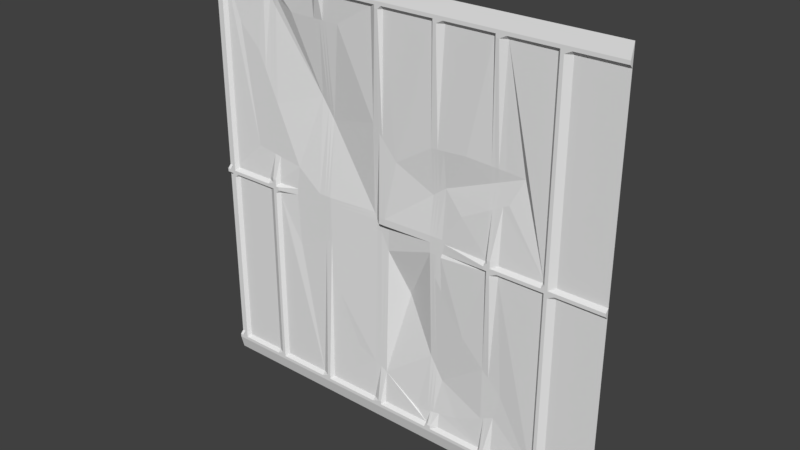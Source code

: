 # Source: eng2_1d.blend  (saved by Blender 2.78.0; exported with 4.5.12 LTS)
import bpy
from mathutils import Matrix  # noqa: F401  (used for matrix-valued properties, if any)

bpy.ops.wm.read_factory_settings(use_empty=True)
scene = bpy.context.scene
scene.name = 'Scene'

# ---- collections
col_collection_1 = bpy.data.collections.new('Collection 1'); scene.collection.children.link(col_collection_1)

# ---- materials (node trees are filled in below, after node groups)
mat_eng2_1 = bpy.data.materials.new('eng2_1')
mat_eng2_1.alpha_threshold = 0.0
mat_eng2_1.use_transparent_shadow = False
mat_eng2_1.roughness = 0.5

# ---- material node trees

# ---- world
world_world = bpy.data.worlds.new('World'); scene.world = world_world
world_world.color = (0.05088, 0.05088, 0.05088)
world_world.use_sun_shadow = False
world_world.sun_shadow_jitter_overblur = 0.0
world_world.cycles.sampling_method = 'MANUAL'

# ---- meshes
me_eng2_1d_meshdata = bpy.data.meshes.new('eng2_1d_meshdata')
me_eng2_1d_meshdata.from_pydata([(-1.28, 1.28, -1.28), (1.28, 1.28, -1.28), (-1.28, 1.28, 1.28), (1.28, 1.28, 1.28), (0.6602, 1.28, -1.28), (0.6602, 1.28, 1.28), (0.5803, 1.28, 1.28), (0.5803, 1.28, -1.28), (0.9997, 1.28, -1.28), (0.9997, 1.28, 1.28), (0.9201, 1.28, 1.28), (0.9201, 1.28, -1.28), (0.9601, 1.28, -1.28), (0.9601, 1.28, 1.28), (0.6203, 1.28, -1.28), (0.6203, 1.28, 1.28), (-1.28, 1.28, 1.16), (1.28, 1.28, 1.16), (0.6602, 1.28, 1.16), (0.5803, 1.28, 1.16), (0.9997, 1.28, 1.16), (0.9201, 1.28, 1.16), (0.9601, 1.26, 1.16), (0.6203, 1.26, 1.16), (1.28, 1.26, 1.2), (0.6602, 1.26, 1.2), (0.5803, 1.26, 1.2), (0.9997, 1.26, 1.2), (0.9201, 1.26, 1.2), (0.9601, 1.26, 1.2), (0.6203, 1.26, 1.2), (-1.28, 1.26, 1.2), (-1.28, 1.28, -1.16), (1.28, 1.28, -1.16), (0.6602, 1.28, -1.16), (0.5803, 1.28, -1.16), (0.9997, 1.28, -1.16), (0.9201, 1.28, -1.16), (0.9601, 1.26, -1.16), (0.6203, 1.26, -1.16), (-1.28, 1.26, -1.2), (1.28, 1.26, -1.2), (0.6602, 1.26, -1.2), (0.5803, 1.26, -1.2), (0.9997, 1.26, -1.2), (0.9201, 1.26, -1.2), (0.9601, 1.26, -1.2), (0.6203, 1.26, -1.2), (-0.16, 1.28, 1.28), (-0.16, 1.28, -1.28), (-0.16, 1.28, 1.16), (-0.16, 1.26, 1.2), (-0.16, 1.28, -1.16), (-0.16, 1.26, -1.2), (-0.07998, 1.28, -1.28), (-0.07998, 1.28, 1.28), (-0.07998, 1.28, 1.16), (-0.07998, 1.26, 1.2), (-0.07998, 1.28, -1.16), (-0.07998, 1.26, -1.2), (-0.12, 1.28, 1.28), (-0.12, 1.26, 1.16), (-0.12, 1.26, 1.2), (-0.12, 1.26, -1.16), (-0.12, 1.26, -1.2), (-0.12, 1.28, -1.28), (0.2202, 1.28, -1.28), (0.2202, 1.28, 1.28), (0.2202, 1.28, 1.16), (0.2202, 1.26, 1.2), (0.2202, 1.28, -1.16), (0.2202, 1.26, -1.2), (0.3001, 1.28, -1.28), (0.3001, 1.28, 1.28), (0.3001, 1.28, 1.16), (0.3001, 1.26, 1.2), (0.3001, 1.28, -1.16), (0.3001, 1.26, -1.2), (0.2602, 1.28, 1.28), (0.2602, 1.26, 1.16), (0.2602, 1.26, 1.2), (0.2602, 1.26, -1.16), (0.2602, 1.26, -1.2), (0.2602, 1.28, -1.28), (-1.22, 1.28, 1.28), (-1.22, 1.26, 1.16), (-1.22, 1.26, 1.2), (-1.22, 1.26, -1.16), (-1.22, 1.26, -1.2), (-1.22, 1.28, -1.28), (-1.24, 1.28, 1.28), (-0.86, 1.26, -1.2), (-1.24, 1.26, 1.16), (-0.86, 1.28, -1.16), (-1.24, 1.26, 1.2), (-0.86, 1.262, 1.2), (-1.24, 1.26, -1.16), (-0.86, 1.29, 1.16), (-1.24, 1.26, -1.2), (-0.86, 1.28, 1.28), (-0.86, 1.28, -1.28), (-1.24, 1.28, -1.28), (-0.9394, 1.28, 1.28), (-0.9394, 1.29, 1.16), (-0.9394, 1.262, 1.2), (-0.9394, 1.28, -1.16), (-0.9394, 1.26, -1.2), (-0.9394, 1.28, -1.28), (-0.8998, 1.28, -1.28), (-0.8998, 1.28, 1.28), (-0.8998, 1.27, 1.16), (-0.8998, 1.263, 1.2), (-0.8998, 1.26, -1.16), (-0.8998, 1.26, -1.2), (-0.4801, 1.26, -1.2), (-0.4801, 1.28, -1.16), (-0.4801, 1.26, 1.2), (-0.4801, 1.28, 1.16), (-0.4801, 1.28, 1.28), (-0.4801, 1.28, -1.28), (-0.5606, 1.26, -1.2), (-0.5606, 1.28, -1.16), (-0.5606, 1.26, 1.2), (-0.5606, 1.28, 1.16), (-0.5606, 1.28, 1.28), (-0.5606, 1.28, -1.28), (-0.5203, 1.28, -1.28), (-0.5203, 1.26, -1.2), (-0.5203, 1.26, -1.16), (-0.5203, 1.26, 1.2), (-0.5203, 1.26, 1.16), (-0.5203, 1.28, 1.28), (1.28, 1.28, -4.947e-05), (0.6602, 1.28, -4.947e-05), (0.5803, 1.28, -4.947e-05), (0.9997, 1.28, -4.947e-05), (0.9201, 1.28, -4.947e-05), (0.9601, 1.26, -4.947e-05), (0.6203, 1.26, -4.947e-05), (-1.28, 1.28, -4.935e-05), (-0.16, 1.314, -4.947e-05), (-0.07998, 1.281, -4.947e-05), (-0.12, 1.281, -4.947e-05), (0.2202, 1.29, -4.947e-05), (0.3001, 1.29, -4.947e-05), (0.2602, 1.29, -4.947e-05), (-1.22, 1.26, -4.947e-05), (-0.86, 1.28, -4.947e-05), (-1.24, 1.26, -4.947e-05), (-0.9394, 1.28, -4.947e-05), (-0.8998, 1.26, -4.947e-05), (-0.4801, 1.29, -4.947e-05), (-0.5606, 1.29, -4.947e-05), (-0.5203, 1.29, -4.947e-05), (-1.28, 1.28, -0.06004), (1.28, 1.28, -0.06004), (0.6602, 1.28, -0.06004), (0.5803, 1.28, -0.06004), (0.9997, 1.28, -0.06004), (0.9201, 1.28, -0.06004), (0.9601, 1.26, -0.06004), (0.6203, 1.26, -0.06004), (-0.16, 1.314, -0.06004), (-0.07998, 1.314, -0.06004), (-0.12, 1.314, -0.06004), (0.2202, 1.29, -0.06004), (0.3001, 1.29, -0.06004), (0.2602, 1.29, -0.06004), (-1.22, 1.26, -0.06004), (-0.86, 1.28, -0.06004), (-1.24, 1.26, -0.06004), (-0.9394, 1.28, -0.06004), (-0.8998, 1.26, -0.06004), (-0.4801, 1.29, -0.06004), (-0.5606, 1.29, -0.06004), (-0.5203, 1.29, -0.06004), (1.28, 1.26, -0.04004), (1.28, 1.26, -0.02005), (0.6602, 1.26, -0.04004), (0.6602, 1.26, -0.02005), (0.5803, 1.26, -0.04004), (0.5803, 1.26, -0.02005), (0.9997, 1.26, -0.04004), (0.9997, 1.26, -0.02005), (0.9201, 1.26, -0.04004), (0.9201, 1.26, -0.02005), (0.9601, 1.26, -0.04004), (0.9601, 1.26, -0.02005), (0.6203, 1.26, -0.04004), (0.6203, 1.26, -0.02005), (-0.16, 1.314, -0.04004), (-0.16, 1.314, -0.02005), (-0.07998, 1.314, -0.04004), (-0.07998, 1.281, -0.02005), (-0.12, 1.314, -0.04004), (-0.12, 1.281, -0.02005), (0.2202, 1.29, -0.04004), (0.2202, 1.29, -0.02005), (0.3001, 1.29, -0.04004), (0.3001, 1.29, -0.02005), (0.2602, 1.29, -0.04004), (0.2602, 1.29, -0.02005), (-1.22, 1.26, -0.04004), (-1.22, 1.26, -0.02005), (-0.86, 1.26, -0.04004), (-0.86, 1.26, -0.02005), (-1.24, 1.26, -0.04004), (-1.24, 1.26, -0.02005), (-0.9394, 1.26, -0.04004), (-0.9394, 1.26, -0.02005), (-0.8998, 1.26, -0.04004), (-0.8998, 1.26, -0.02005), (-0.4801, 1.29, -0.04004), (-0.4801, 1.29, -0.02005), (-0.5606, 1.29, -0.04004), (-0.5606, 1.29, -0.02005), (-0.5203, 1.29, -0.04004), (-0.5203, 1.29, -0.02005), (-1.28, 1.26, -0.02005), (-1.28, 1.26, -0.04004), (-0.8799, 1.28, -1.28), (-0.8799, 1.28, 1.28), (-0.8799, 1.27, 1.16), (-0.8799, 1.263, 1.2), (-0.8799, 1.26, -1.16), (-0.8799, 1.26, -1.2), (-0.8799, 1.26, -4.947e-05), (-0.8799, 1.26, -0.06004), (-0.8799, 1.26, -0.04004), (-0.8799, 1.26, -0.02005), (-0.5002, 1.28, -1.28), (-0.5002, 1.26, -1.2), (-0.5002, 1.26, -1.16), (-0.5002, 1.26, 1.2), (-0.5002, 1.26, 1.16), (-0.5002, 1.28, 1.28), (-0.5002, 1.29, -4.947e-05), (-0.5002, 1.29, -0.06004), (-0.5002, 1.29, -0.04004), (-0.5002, 1.29, -0.02005), (-0.09999, 1.28, -1.28), (-0.09999, 1.28, 1.28), (-0.09999, 1.26, 1.16), (-0.09999, 1.26, 1.2), (-0.09999, 1.26, -1.16), (-0.09999, 1.26, -1.2), (-0.09999, 1.281, -4.947e-05), (-0.09999, 1.314, -0.06004), (-0.09999, 1.314, -0.04004), (-0.09999, 1.281, -0.02005), (0.2402, 1.28, 1.28), (0.2402, 1.26, 1.16), (0.2402, 1.26, 1.2), (0.2402, 1.26, -1.16), (0.2402, 1.26, -1.2), (0.2402, 1.28, -1.28), (0.2402, 1.29, -4.947e-05), (0.2402, 1.29, -0.06004), (0.2402, 1.29, -0.04004), (0.2402, 1.29, -0.02005), (0.6003, 1.28, 1.28), (0.6003, 1.28, -1.28), (0.6003, 1.26, 1.16), (0.6003, 1.26, 1.2), (0.6003, 1.26, -1.16), (0.6003, 1.26, -1.2), (0.6003, 1.26, -4.947e-05), (0.6003, 1.26, -0.06004), (0.6003, 1.26, -0.04004), (0.6003, 1.26, -0.02005), (0.9401, 1.28, 1.28), (0.9401, 1.28, -1.28), (0.9401, 1.26, 1.16), (0.9401, 1.26, 1.2), (0.9401, 1.26, -1.16), (0.9401, 1.26, -1.2), (0.9401, 1.26, -4.947e-05), (0.9401, 1.26, -0.06004), (0.9401, 1.26, -0.04004), (0.9401, 1.26, -0.02005), (1.28, 1.28, 0.02008), (0.6602, 1.28, 0.02008), (0.5803, 1.28, 0.02008), (0.9997, 1.28, 0.02008), (0.9201, 1.28, 0.02008), (0.9601, 1.26, 0.02008), (0.6203, 1.26, 0.02008), (-0.16, 1.314, 0.02008), (-0.07998, 1.281, 0.02008), (-0.12, 1.281, 0.02008), (0.2202, 1.29, 0.02008), (0.3001, 1.29, 0.02008), (0.2602, 1.29, 0.02008), (-1.22, 1.26, 0.02008), (-0.86, 1.28, 0.02008), (-1.24, 1.26, 0.02008), (-0.9394, 1.28, 0.02008), (-0.8998, 1.26, 0.02008), (-0.4801, 1.29, 0.02008), (-0.5606, 1.29, 0.02008), (-0.5203, 1.29, 0.02008), (-1.28, 1.28, 0.02008), (-0.8799, 1.26, 0.02008), (-0.5002, 1.29, 0.02008), (-0.09999, 1.281, 0.02008), (0.2402, 1.29, 0.02008), (0.6003, 1.26, 0.02008), (0.9401, 1.26, 0.02008), (-1.28, 1.28, -0.07992), (1.28, 1.28, -0.07992), (0.6602, 1.28, -0.07992), (0.5803, 1.28, -0.07992), (0.9997, 1.28, -0.07992), (0.9201, 1.28, -0.07992), (0.9601, 1.26, -0.07992), (0.6203, 1.26, -0.07992), (-0.16, 1.314, -0.07992), (-0.07998, 1.314, -0.07992), (-0.12, 1.314, -0.07992), (0.2202, 1.29, -0.07992), (0.3001, 1.28, -0.07992), (0.2602, 1.29, -0.07992), (-1.22, 1.26, -0.07992), (-0.86, 1.28, -0.07992), (-1.24, 1.26, -0.07992), (-0.9394, 1.28, -0.07992), (-0.8998, 1.26, -0.07992), (-0.4801, 1.29, -0.07992), (-0.5606, 1.29, -0.07992), (-0.5203, 1.29, -0.07992), (-0.8799, 1.26, -0.07992), (-0.5002, 1.29, -0.07992), (-0.09999, 1.314, -0.07992), (0.2402, 1.29, -0.07992), (0.6003, 1.26, -0.07992), (0.9401, 1.26, -0.07992), (-1.28, 1.26, 1.18), (1.28, 1.26, 1.18), (0.6602, 1.26, 1.18), (0.5803, 1.26, 1.18), (0.9997, 1.26, 1.18), (0.9201, 1.26, 1.18), (0.9601, 1.26, 1.18), (0.6203, 1.26, 1.18), (-0.16, 1.26, 1.18), (-0.07998, 1.26, 1.18), (-0.12, 1.26, 1.18), (0.2202, 1.26, 1.18), (0.3001, 1.26, 1.18), (0.2602, 1.26, 1.18), (-1.22, 1.26, 1.18), (-0.86, 1.265, 1.18), (-1.24, 1.26, 1.18), (-0.9394, 1.265, 1.18), (-0.8998, 1.267, 1.18), (-0.4801, 1.26, 1.18), (-0.5606, 1.26, 1.18), (-0.5203, 1.26, 1.18), (-0.8799, 1.266, 1.18), (-0.5002, 1.26, 1.18), (-0.09999, 1.26, 1.18), (0.2402, 1.26, 1.18), (0.6003, 1.26, 1.18), (0.9401, 1.26, 1.18), (1.28, 1.26, -1.18), (0.6602, 1.26, -1.18), (0.5803, 1.26, -1.18), (0.9997, 1.26, -1.18), (0.9201, 1.26, -1.18), (0.9601, 1.26, -1.18), (0.6203, 1.26, -1.18), (-1.28, 1.26, -1.18), (-0.16, 1.26, -1.18), (-0.07998, 1.26, -1.18), (-0.12, 1.26, -1.18), (0.2202, 1.26, -1.18), (0.3001, 1.26, -1.18), (0.2602, 1.26, -1.18), (-1.22, 1.26, -1.18), (-0.86, 1.26, -1.18), (-1.24, 1.26, -1.18), (-0.9394, 1.26, -1.18), (-0.8998, 1.26, -1.18), (-0.4801, 1.26, -1.18), (-0.5606, 1.26, -1.18), (-0.5203, 1.26, -1.18), (-0.8799, 1.26, -1.18), (-0.5002, 1.26, -1.18), (-0.09999, 1.26, -1.18), (0.2402, 1.26, -1.18), (0.6003, 1.26, -1.18), (0.9401, 1.26, -1.18), (-1.2, 1.28, 1.28), (-1.2, 1.28, 1.16), (-1.2, 1.26, 1.2), (-1.2, 1.28, -1.16), (-1.2, 1.26, -1.2), (-1.2, 1.28, -1.28), (-1.2, 1.28, -4.947e-05), (-1.2, 1.28, -0.06004), (-1.2, 1.26, -0.04004), (-1.2, 1.26, -0.02005), (-1.2, 1.28, 0.02008), (-1.2, 1.28, -0.07992), (-1.2, 1.26, 1.18), (-1.2, 1.26, -1.18), (-1.26, 1.28, 1.28), (-1.26, 1.28, 1.16), (-1.26, 1.26, 1.2), (-1.26, 1.28, -1.16), (-1.26, 1.26, -1.2), (-1.26, 1.28, -1.28), (-1.26, 1.28, -4.941e-05), (-1.26, 1.28, -0.06004), (-1.26, 1.26, -0.04004), (-1.26, 1.26, -0.02005), (-1.26, 1.28, 0.02008), (-1.26, 1.28, -0.07992), (-1.26, 1.26, 1.18), (-1.26, 1.26, -1.18), (-0.12, 1.29, 0.4978), (-0.9394, 1.29, 0.1747), (-0.9394, 1.29, 0.3351), (-0.9394, 1.29, 0.6598), (-0.9394, 1.305, 1.137), (-0.07998, 1.29, -0.9612), (-0.5203, 1.29, 1.022), (0.2602, 1.29, 0.5113), (0.6003, 1.293, 0.2869), (0.6003, 1.303, 0.5073), (-0.4801, 1.29, -0.2435), (0.3113, 1.29, -0.02005), (-0.09999, 1.29, -0.9484), (0.2202, 1.29, -1.089), (-0.86, 1.29, 0.1626), (-0.86, 1.29, 0.4791), (-0.86, 1.31, 1.095), (-0.5002, 1.29, 1.022), (-0.7272, 1.29, 0.02008), (-0.7298, 1.29, -4.947e-05), (-0.5606, 1.29, 1.022), (-0.5203, 1.29, -0.2629), (0.5803, 1.29, -0.9692), (0.5803, 1.29, -0.6536), (0.6003, 1.29, -0.9596), (0.6003, 1.29, -0.674), (-0.16, 1.29, -0.9195), (-0.4801, 1.29, 1.022), (-0.07998, 1.29, 0.4517), (0.2602, 1.29, -1.081), (0.2602, 1.29, -0.2199), (0.3216, 1.29, 0.02008), (-0.8799, 1.29, 0.1656), (-0.8799, 1.29, 0.443), (-0.8799, 1.29, 0.5244), (-0.8799, 1.311, 1.105), (0.3164, 1.29, -4.947e-05), (0.5803, 1.292, 0.2763), (0.5803, 1.301, 0.5093), (-0.7324, 1.29, -0.02005), (0.2402, 1.29, 0.51), (0.3062, 1.29, -0.04004), (-0.5002, 1.29, -0.2532), (-0.7339, 1.29, -0.06004), (0.3001, 1.29, 0.5141), (-0.12, 1.29, -0.9388), (-0.8998, 1.29, 0.1686), (-0.8998, 1.29, 0.4069), (-0.8998, 1.29, 0.5697), (-0.8998, 1.311, 1.116), (-0.09999, 1.29, 0.4748), (-0.16, 1.29, 0.544), (-0.5606, 1.29, -0.2824), (0.6602, 1.29, -0.9307), (0.6602, 1.29, -0.7353), (0.296, 1.29, -0.07992), (0.2402, 1.29, -1.085), (0.6203, 1.29, -0.95), (0.6203, 1.29, -0.6945), (0.6602, 1.295, 0.3188), (0.6602, 1.308, 0.5015), (0.3001, 1.29, -1.072), (0.3001, 1.29, -0.2838), (0.6203, 1.294, 0.2975), (0.6203, 1.304, 0.5054), (-0.735, 1.29, -0.04004), (0.2202, 1.29, 0.5086), (-0.7328, 1.29, -0.07992), (-1.021, 1.29, 0.1871), (-0.9857, 1.29, 0.7652), (-1.116, 1.29, 0.8979), (-0.00654, 1.29, 0.367), (0.6984, 1.29, -0.7744), (0.4182, 1.29, 0.1901), (0.3326, 1.29, 0.06323), (0.4359, 1.29, 0.5233), (0.4447, 1.29, -0.5149), (0.4152, 1.29, -1.049), (-0.7115, 1.29, 0.1399), (-0.7232, 1.292, 1.022), (0.7692, 1.314, 0.4909), (0.6954, 1.295, 0.3375), (-0.3959, 1.29, 1.022), (0.1439, 1.29, -1.105), (-0.6023, 1.29, -0.3025), (-0.7173, 1.29, -0.3526), (-0.2838, 1.29, -0.8599), (-0.4224, 1.29, -0.5679), (-0.5203, 1.341, 0.5225), (-0.8799, 1.314, 1.05), (-0.149, 1.314, -0.04004), (-0.5002, 1.341, 0.493), (-0.13, 1.314, -0.07992), (0.2602, 1.314, -0.7955), (-0.168, 1.314, -4.947e-05), (-0.8998, 1.314, 1.079), (-0.07998, 1.314, -0.185), (0.3001, 1.314, -0.8608), (-0.12, 1.314, -0.1009), (-0.1395, 1.314, -0.06004), (-0.5606, 1.341, 0.5815), (0.2202, 1.314, -0.7302), (-0.4801, 1.341, 0.4635), (-0.09999, 1.314, -0.143), (-0.1776, 1.314, 0.02008), (0.2402, 1.314, -0.7629), (-0.86, 1.314, 1.02), (0.0377, 1.365, -0.4323), (0.5803, 1.314, 0.4154), (0.2602, 1.314, 0.2736), (0.3001, 1.314, 0.3034), (0.6203, 1.314, 0.4314), (0.2402, 1.314, 0.2587), (0.6003, 1.314, 0.4234), (0.6602, 1.314, 0.4473), (0.2202, 1.314, 0.2438)], [], [(27, 24, 3, 9), (30, 25, 5, 15), (75, 26, 6, 73), (29, 27, 9, 13), (25, 28, 10, 5), (273, 29, 13, 270), (263, 30, 15, 260), (306, 286, 483, 428), (307, 285, 22, 272), (281, 284, 21, 18, 480, 500, 501, 479), (285, 283, 20, 22), (493, 457, 530), (286, 281, 479, 483), (283, 280, 17, 20), (362, 343, 30, 263), (363, 342, 29, 273), (338, 341, 28, 25), (342, 340, 27, 29), (348, 339, 26, 75), (343, 338, 25, 30), (340, 337, 24, 27), (367, 364, 33, 36), (370, 365, 34, 39), (376, 366, 35, 76), (369, 367, 36, 38), (365, 368, 37, 34), (391, 369, 38, 274), (390, 370, 39, 264), (261, 14, 47, 265), (271, 12, 46, 275), (4, 11, 45, 42), (12, 8, 44, 46), (72, 7, 43, 77), (14, 4, 42, 47), (8, 1, 41, 44), (119, 49, 53, 114), (383, 372, 52, 115), (355, 344, 51, 116), (298, 524, 522), (116, 51, 48, 118), (240, 54, 59, 245), (388, 373, 58, 244), (360, 345, 57, 243), (304, 288, 448, 470), (243, 57, 55, 241), (51, 62, 60, 48), (287, 289, 420, 471), (344, 346, 62, 51), (372, 374, 63, 52), (49, 65, 64, 53), (54, 66, 71, 59), (373, 375, 70, 58), (345, 347, 69, 57), (288, 290, 535), (57, 69, 67, 55), (83, 72, 77, 82), (377, 376, 76, 81), (349, 348, 75, 80), (292, 291, 530, 529), (80, 75, 73, 78), (252, 80, 78, 250), (305, 292, 529, 532), (361, 349, 80, 252), (389, 377, 81, 253), (255, 83, 82, 254), (94, 86, 84, 90), (295, 293, 85, 92), (352, 350, 86, 94), (380, 378, 87, 96), (101, 89, 88, 98), (394, 104, 102, 392), (419, 380, 96, 409), (220, 100, 91, 225), (418, 352, 94, 408), (386, 379, 93, 224), (416, 295, 92, 407), (358, 351, 95, 223), (408, 94, 90, 406), (302, 294, 434, 452), (223, 95, 99, 221), (411, 101, 98, 410), (402, 296, 421, 488, 422, 423, 489, 490, 424, 103, 393), (404, 353, 104, 394), (405, 381, 105, 395), (397, 107, 106, 396), (104, 111, 109, 102), (296, 297, 466, 421), (353, 354, 111, 104), (381, 382, 112, 105), (107, 108, 113, 106), (233, 116, 118, 235), (303, 298, 522, 511), (359, 355, 116, 233), (387, 383, 115, 232), (230, 119, 114, 231), (100, 125, 120, 91), (379, 384, 121, 93), (351, 356, 122, 95), (294, 438, 498, 434), (95, 122, 124, 99), (125, 126, 127, 120), (384, 385, 128, 121), (356, 357, 129, 122), (299, 300, 508, 520), (122, 129, 131, 124), (215, 217, 153, 152), (205, 459, 439, 147), (239, 213, 151, 236), (209, 211, 150, 149), (401, 209, 149, 398), (229, 205, 147, 226), (415, 207, 148, 412), (207, 203, 146, 148), (259, 201, 145, 256), (201, 199, 144, 145), (193, 197, 143, 141), (191, 195, 142, 140), (249, 193, 141, 246), (213, 191, 514, 151), (183, 177, 132, 135), (189, 179, 133, 138), (199, 431, 456, 144), (187, 183, 135, 137), (179, 185, 136, 133), (279, 187, 137, 276), (269, 189, 138, 266), (334, 315, 161, 267), (335, 314, 160, 277), (310, 313, 159, 156), (314, 312, 158, 160), (320, 311, 157, 166), (315, 310, 156, 161), (312, 309, 155, 158), (327, 316, 162, 173), (332, 317, 163, 247), (316, 512, 519, 162), (317, 319, 165, 163), (321, 475, 166, 167), (333, 321, 167, 257), (324, 322, 168, 170), (417, 324, 170, 413), (330, 323, 169, 227), (403, 325, 171, 399), (325, 326, 172, 171), (331, 327, 173, 237), (323, 487, 463, 169), (328, 329, 175, 174), (267, 161, 188, 268), (268, 188, 189, 269), (277, 160, 186, 278), (278, 186, 187, 279), (156, 159, 184, 178), (178, 184, 185, 179), (160, 158, 182, 186), (186, 182, 183, 187), (166, 157, 180, 461), (198, 461, 431, 199), (161, 156, 178, 188), (188, 178, 179, 189), (158, 155, 176, 182), (182, 176, 177, 183), (173, 162, 190, 212), (212, 190, 191, 213), (247, 163, 192, 248), (248, 192, 193, 249), (162, 519, 510, 190), (190, 510, 191), (163, 165, 196, 192), (192, 196, 197, 193), (167, 166, 198, 200), (200, 198, 199, 201), (257, 167, 200, 258), (258, 200, 201, 259), (170, 168, 202, 206), (206, 202, 203, 207), (413, 170, 206, 414), (414, 206, 207, 415), (227, 169, 204, 228), (228, 204, 205, 229), (399, 171, 208, 400), (400, 208, 209, 401), (171, 172, 210, 208), (208, 210, 211, 209), (237, 173, 212, 238), (238, 212, 213, 239), (169, 463, 485, 204), (204, 485, 459, 205), (174, 175, 216, 214), (214, 216, 217, 215), (210, 228, 229, 211), (172, 227, 228, 210), (326, 330, 227, 172), (211, 229, 226, 150), (111, 223, 221, 109), (297, 302, 452, 466), (354, 358, 223, 111), (382, 386, 224, 112), (108, 220, 225, 113), (216, 238, 239, 217), (175, 237, 238, 216), (329, 331, 237, 175), (217, 239, 236, 153), (126, 230, 231, 127), (385, 387, 232, 128), (357, 359, 233, 129), (300, 303, 511, 508), (129, 233, 235, 131), (194, 248, 249, 195), (164, 247, 248, 194), (318, 332, 247, 164), (195, 249, 246, 142), (62, 243, 241, 60), (289, 304, 470, 420), (346, 360, 243, 62), (374, 388, 244, 63), (65, 240, 245, 64), (196, 258, 259, 197), (165, 257, 258, 196), (319, 333, 257, 165), (197, 259, 256, 143), (66, 255, 254, 71), (375, 389, 253, 70), (347, 361, 252, 69), (290, 305, 532, 535), (69, 252, 250, 67), (180, 268, 269, 181), (157, 267, 268, 180), (311, 334, 267, 157), (181, 269, 266, 134), (7, 261, 265, 43), (366, 390, 264, 35), (339, 362, 263, 26), (282, 306, 428, 457), (26, 263, 260, 6), (184, 278, 279, 185), (159, 277, 278, 184), (313, 335, 277, 159), (185, 279, 276, 136), (11, 271, 275, 45), (368, 391, 274, 37), (341, 363, 273, 28), (284, 307, 272, 21), (28, 273, 270, 10), (136, 276, 307, 284), (134, 266, 306, 282), (143, 256, 305, 290), (142, 246, 304, 289), (153, 236, 303, 300), (150, 226, 302, 297), (152, 153, 300, 299), (147, 439, 438, 294), (236, 151, 298, 303), (149, 150, 297, 296), (398, 149, 296, 402), (226, 147, 294, 302), (412, 148, 295, 416), (148, 146, 293, 295), (256, 145, 292, 305), (145, 144, 291, 292), (141, 143, 290, 288), (140, 142, 289, 287), (246, 141, 288, 304), (151, 514, 524, 298), (135, 132, 280, 283), (138, 133, 281, 286), (144, 456, 451, 291), (137, 135, 283, 285), (133, 136, 284, 281), (276, 137, 285, 307), (266, 138, 286, 306), (37, 274, 335, 313), (35, 264, 444, 442), (70, 253, 476, 433), (63, 244, 432, 465), (128, 232, 462, 441), (112, 224, 330, 326), (121, 128, 441, 472), (93, 121, 472, 504, 505, 487, 323), (232, 115, 430, 462), (105, 112, 326, 325), (395, 105, 325, 403), (224, 93, 323, 330), (409, 96, 324, 417), (96, 87, 322, 324), (253, 81, 449, 476), (81, 76, 481, 449), (58, 70, 433, 503, 425), (52, 63, 465, 446), (244, 58, 425, 432), (115, 52, 446, 506, 507, 430), (36, 33, 309, 312), (39, 34, 473, 477), (76, 35, 442, 497, 481), (38, 36, 312, 314), (34, 37, 313, 310, 474, 492, 473), (274, 38, 314, 335), (264, 39, 477, 444), (21, 272, 363, 341), (19, 262, 362, 339), (68, 251, 361, 347), (61, 242, 360, 346), (130, 234, 359, 357), (110, 222, 358, 354), (123, 130, 357, 356), (97, 123, 356, 351), (234, 117, 355, 359), (103, 110, 354, 353), (393, 103, 353, 404), (222, 97, 351, 358), (407, 92, 352, 418), (92, 85, 350, 352), (251, 79, 349, 361), (79, 74, 348, 349), (56, 68, 347, 345), (50, 61, 346, 344), (242, 56, 345, 360), (117, 50, 344, 355), (20, 17, 337, 340), (23, 18, 338, 343), (74, 19, 339, 348), (22, 20, 340, 342), (18, 21, 341, 338), (272, 22, 342, 363), (262, 23, 343, 362), (45, 275, 391, 368), (43, 265, 390, 366), (71, 254, 389, 375), (64, 245, 388, 374), (127, 231, 387, 385), (113, 225, 386, 382), (120, 127, 385, 384), (91, 120, 384, 379), (231, 114, 383, 387), (106, 113, 382, 381), (396, 106, 381, 405), (225, 91, 379, 386), (410, 98, 380, 419), (98, 88, 378, 380), (254, 82, 377, 389), (82, 77, 376, 377), (59, 71, 375, 373), (53, 64, 374, 372), (245, 59, 373, 388), (114, 53, 372, 383), (265, 47, 370, 390), (275, 46, 369, 391), (42, 45, 368, 365), (46, 44, 367, 369), (77, 43, 366, 376), (47, 42, 365, 370), (44, 41, 364, 367), (88, 396, 405, 378), (85, 393, 404, 350), (87, 395, 403, 322), (146, 398, 402, 293), (202, 400, 401, 203), (168, 399, 400, 202), (322, 403, 399, 168), (203, 401, 398, 146), (89, 397, 396, 88), (378, 405, 395, 87), (350, 404, 394, 86), (293, 402, 393, 85), (86, 394, 392, 84), (40, 410, 419, 371), (16, 407, 418, 336), (32, 409, 417, 308), (139, 412, 416, 301), (219, 414, 415, 218), (154, 413, 414, 219), (308, 417, 413, 154), (218, 415, 412, 139), (0, 411, 410, 40), (31, 408, 406, 2), (301, 416, 407, 16), (336, 418, 408, 31), (371, 419, 409, 32), (336, 31, 2, 16), (219, 218, 139, 154), (40, 371, 32, 0), (364, 41, 1, 33), (177, 176, 155, 132), (24, 337, 17, 3), (166, 475, 320), (420, 470, 242, 61), (426, 437, 234, 130), (424, 490, 489, 423), (422, 488, 421), (448, 491, 486, 68, 56), (471, 420, 61, 50), (473, 492, 474), (446, 465, 518, 512, 316), (465, 432, 523, 518), (431, 461, 180, 181), (456, 431, 181, 134), (421, 466, 467, 422), (422, 467, 468, 423), (423, 468, 515, 424), (424, 469, 110, 103), (464, 495, 458, 19, 74), (457, 493, 494, 451, 282), (427, 464, 74, 79), (481, 497, 517), (482, 496, 443, 311, 320), (449, 481, 517, 513), (450, 475, 321), (475, 450, 482, 320), (462, 430, 327, 331), (442, 444, 445, 443), (443, 445, 334, 311), (438, 439, 152, 299), (498, 520, 435), (436, 499, 440, 123, 97), (437, 447, 117, 234), (479, 501, 500, 534), (466, 452, 453, 467), (467, 453, 454, 468), (468, 454, 509, 515), (469, 455, 222, 110), (463, 487, 328, 174), (428, 483, 531, 533), (429, 484, 23, 262), (472, 441, 329, 328), (440, 426, 130, 123), (460, 427, 79, 251), (485, 463, 174, 214), (432, 425, 516, 523), (441, 462, 331, 329), (483, 479, 534, 531), (484, 480, 18, 23), (428, 528, 457), (458, 429, 262, 19), (447, 502, 471, 50, 117), (503, 521, 425), (433, 476, 525, 521), (451, 456, 134, 282), (439, 459, 215, 152), (486, 460, 251, 68), (461, 198, 166), (452, 434, 435, 453), (453, 435, 454), (454, 435, 526, 509), (455, 436, 97, 222), (470, 448, 56, 242), (477, 473, 474, 478), (478, 474, 310, 315), (476, 449, 513, 525), (487, 505, 504, 472, 328), (459, 485, 214, 215), (444, 477, 478, 445), (445, 478, 315, 334), (507, 316, 430), (509, 526, 436, 455), (191, 510, 194, 195), (523, 516, 317, 332), (512, 518, 318), (519, 512, 318, 164), (508, 511, 437, 426), (521, 525, 333, 319), (424, 515, 469), (524, 471, 522), (525, 513, 450, 321, 333), (526, 520, 440, 499, 436), (514, 191, 140), (524, 514, 140, 287), (515, 509, 455, 469), (510, 519, 164, 194), (518, 523, 332, 318), (527, 319, 516), (520, 508, 426, 440), (442, 443, 517), (513, 517, 482, 450), (511, 522, 447, 437), (528, 533, 429, 458), (486, 491, 535), (534, 500, 480), (535, 532, 460, 486), (533, 531, 484, 429), (532, 529, 427, 460), (529, 530, 464, 427), (531, 534, 480, 484), (528, 495, 530), (530, 291, 494), (291, 451, 494), (457, 528, 530), (530, 494, 493), (435, 434, 498), (498, 438, 299), (299, 520, 498), (526, 435, 520), (428, 533, 528), (516, 425, 527), (503, 433, 521), (527, 425, 521), (327, 430, 316), (507, 506, 446), (446, 316, 507), (447, 522, 502), (524, 287, 471), (471, 502, 522), (317, 516, 319), (527, 521, 319), (482, 517, 496), (497, 442, 517), (496, 517, 443), (288, 535, 491), (491, 448, 288), (464, 530, 495), (528, 458, 495)])
_uv = me_eng2_1d_meshdata.uv_layers.new(name='UVMap')
_uv.uv.foreach_set('vector', [0.8905, 0.9687, 1.0, 0.9687, 1.0, 1.0, 0.8905, 1.0, 0.7423, 0.9687, 0.7579, 0.9687, 0.7579, 1.0, 0.7423, 1.0, 0.6172, 0.9687, 0.7267, 0.9687, 0.7267, 1.0, 0.6172, 1.0, 0.875, 0.9687, 0.8905, 0.9687, 0.8905, 1.0, 0.875, 1.0, 0.7579, 0.9687, 0.8594, 0.9687, 0.8594, 1.0, 0.7579, 1.0, 0.8672, 0.9687, 0.875, 0.9687, 0.875, 1.0, 0.8672, 1.0, 0.7345, 0.9687, 0.7423, 0.9687, 0.7423, 1.0, 0.7345, 1.0, 0.7345, 0.5078, 0.7423, 0.5078, 0.7423, 0.6162, 0.7345, 0.6121, 0.8672, 0.5078, 0.875, 0.5078, 0.875, 0.9531, 0.8672, 0.9531, 0.7579, 0.5078, 0.8594, 0.5078, 0.8594, 0.9531, 0.7579, 0.9531, 0.7579, 0.6959, 0.8005, 0.6918, 0.7716, 0.6318, 0.7579, 0.6245, 0.875, 0.5078, 0.8905, 0.5078, 0.8905, 0.9531, 0.875, 0.9531, 0.6634, 0.5742, 0.7267, 0.6079, 0.6172, 0.6185, 0.7423, 0.5078, 0.7579, 0.5078, 0.7579, 0.6245, 0.7423, 0.6162, 0.8905, 0.5078, 1.0, 0.5078, 1.0, 0.9531, 0.8905, 0.9531, 0.7345, 0.9609, 0.7423, 0.9609, 0.7423, 0.9687, 0.7345, 0.9687, 0.8672, 0.9609, 0.875, 0.9609, 0.875, 0.9687, 0.8672, 0.9687, 0.7579, 0.9609, 0.8594, 0.9609, 0.8594, 0.9687, 0.7579, 0.9687, 0.875, 0.9609, 0.8905, 0.9609, 0.8905, 0.9687, 0.875, 0.9687, 0.6172, 0.9609, 0.7267, 0.9609, 0.7267, 0.9687, 0.6172, 0.9687, 0.7423, 0.9609, 0.7579, 0.9609, 0.7579, 0.9687, 0.7423, 0.9687, 0.8905, 0.9609, 1.0, 0.9609, 1.0, 0.9687, 0.8905, 0.9687, 0.8905, 0.0391, 1.0, 0.0391, 1.0, 0.04687, 0.8905, 0.04687, 0.7423, 0.0391, 0.7579, 0.0391, 0.7579, 0.04687, 0.7423, 0.04687, 0.6172, 0.0391, 0.7267, 0.0391, 0.7267, 0.04687, 0.6172, 0.04687, 0.875, 0.0391, 0.8905, 0.0391, 0.8905, 0.04687, 0.875, 0.04687, 0.7579, 0.0391, 0.8594, 0.0391, 0.8594, 0.04687, 0.7579, 0.04687, 0.8672, 0.0391, 0.875, 0.0391, 0.875, 0.04687, 0.8672, 0.04687, 0.7345, 0.0391, 0.7423, 0.0391, 0.7423, 0.04687, 0.7345, 0.04687, 0.7345, 0.0, 0.7423, 0.0, 0.7423, 0.03133, 0.7345, 0.03133, 0.8672, 0.0, 0.875, 0.0, 0.875, 0.03133, 0.8672, 0.03133, 0.7579, 0.0, 0.8594, 0.0, 0.8594, 0.03133, 0.7579, 0.03133, 0.875, 0.0, 0.8905, 0.0, 0.8905, 0.03133, 0.875, 0.03133, 0.6172, 0.0, 0.7267, 0.0, 0.7267, 0.03133, 0.6172, 0.03133, 0.7423, 0.0, 0.7579, 0.0, 0.7579, 0.03133, 0.7423, 0.03133, 0.8905, 0.0, 1.0, 0.0, 1.0, 0.03133, 0.8905, 0.03133, 0.3125, 0.0, 0.4375, 0.0, 0.4375, 0.03133, 0.3125, 0.03133, 0.3125, 0.0391, 0.4375, 0.0391, 0.4375, 0.04687, 0.3125, 0.04687, 0.3125, 0.9609, 0.4375, 0.9609, 0.4375, 0.9687, 0.3125, 0.9687, 0.3125, 0.5078, 0.4306, 0.5078, 0.3125, 0.681, 0.3125, 0.9687, 0.4375, 0.9687, 0.4375, 1.0, 0.3125, 1.0, 0.4609, 0.0, 0.4688, 0.0, 0.4688, 0.03133, 0.4609, 0.03133, 0.4609, 0.0391, 0.4688, 0.0391, 0.4688, 0.04687, 0.4609, 0.04687, 0.4609, 0.9609, 0.4688, 0.9609, 0.4688, 0.9687, 0.4609, 0.9687, 0.4609, 0.5078, 0.4688, 0.5078, 0.4688, 0.6764, 0.4609, 0.6855, 0.4609, 0.9687, 0.4688, 0.9687, 0.4688, 1.0, 0.4609, 1.0, 0.4375, 0.9687, 0.4531, 0.9687, 0.4531, 1.0, 0.4375, 1.0, 0.4375, 0.5078, 0.4531, 0.5078, 0.4531, 0.6945, 0.4375, 0.7125, 0.4375, 0.9609, 0.4531, 0.9609, 0.4531, 0.9687, 0.4375, 0.9687, 0.4375, 0.0391, 0.4531, 0.0391, 0.4531, 0.04687, 0.4375, 0.04687, 0.4375, 0.0, 0.4531, 0.0, 0.4531, 0.03133, 0.4375, 0.03133, 0.4688, 0.0, 0.586, 0.0, 0.586, 0.03133, 0.4688, 0.03133, 0.4688, 0.0391, 0.586, 0.0391, 0.586, 0.04687, 0.4688, 0.04687, 0.4688, 0.9609, 0.586, 0.9609, 0.586, 0.9687, 0.4688, 0.9687, 0.4688, 0.5078, 0.586, 0.5078, 0.586, 0.5952, 0.4688, 0.9687, 0.586, 0.9687, 0.586, 1.0, 0.4688, 1.0, 0.6016, 0.0, 0.6172, 0.0, 0.6172, 0.03133, 0.6016, 0.03133, 0.6016, 0.0391, 0.6172, 0.0391, 0.6172, 0.04687, 0.6016, 0.04687, 0.6016, 0.9609, 0.6172, 0.9609, 0.6172, 0.9687, 0.6016, 0.9687, 0.6016, 0.5078, 0.6172, 0.5078, 0.6172, 0.6185, 0.6016, 0.6069, 0.6016, 0.9687, 0.6172, 0.9687, 0.6172, 1.0, 0.6016, 1.0, 0.5938, 0.9687, 0.6016, 0.9687, 0.6016, 1.0, 0.5938, 1.0, 0.5938, 0.5078, 0.6016, 0.5078, 0.6016, 0.6069, 0.5938, 0.601, 0.5938, 0.9609, 0.6016, 0.9609, 0.6016, 0.9687, 0.5938, 0.9687, 0.5938, 0.0391, 0.6016, 0.0391, 0.6016, 0.04687, 0.5938, 0.04687, 0.5938, 0.0, 0.6016, 0.0, 0.6016, 0.03133, 0.5938, 0.03133, 0.0156, 0.9687, 0.02341, 0.9687, 0.02341, 1.0, 0.0156, 1.0, 0.0156, 0.5078, 0.02341, 0.5078, 0.02341, 0.9531, 0.0156, 0.9531, 0.0156, 0.9609, 0.02341, 0.9609, 0.02341, 0.9687, 0.0156, 0.9687, 0.0156, 0.0391, 0.02341, 0.0391, 0.02341, 0.04687, 0.0156, 0.04687, 0.0156, 0.0, 0.02341, 0.0, 0.02341, 0.03133, 0.0156, 0.03133, 0.03125, 0.9687, 0.133, 0.9687, 0.133, 1.0, 0.03125, 1.0, 0.007802, 0.0391, 0.0156, 0.0391, 0.0156, 0.04687, 0.007802, 0.04687, 0.1563, -9.095e-12, 0.1641, -1.819e-11, 0.1641, 0.03133, 0.1563, 0.03133, 0.007802, 0.9609, 0.0156, 0.9609, 0.0156, 0.9687, 0.007802, 0.9687, 0.1563, 0.0391, 0.1641, 0.0391, 0.1641, 0.04687, 0.1563, 0.04687, 0.007802, 0.5078, 0.0156, 0.5078, 0.0156, 0.9531, 0.007802, 0.9531, 0.1563, 0.9609, 0.1641, 0.9609, 0.1641, 0.9687, 0.1563, 0.9687, 0.007802, 0.9687, 0.0156, 0.9687, 0.0156, 1.0, 0.007802, 1.0, 0.1563, 0.5078, 0.1641, 0.5078, 0.1641, 0.5635, 0.1563, 0.5647, 0.1563, 0.9687, 0.1641, 0.9687, 0.1641, 1.0, 0.1563, 1.0, 0.007802, 0.0, 0.0156, 0.0, 0.0156, 0.03133, 0.007802, 0.03133, 0.03125, 0.5078, 0.133, 0.5078, 0.133, 0.5682, 0.1011, 0.5731, 0.133, 0.6309, 0.133, 0.7578, 0.1149, 0.7989, 0.06425, 0.8507, 0.133, 0.9441, 0.133, 0.9531, 0.03125, 0.9531, 0.03125, 0.9609, 0.133, 0.9609, 0.133, 0.9687, 0.03125, 0.9687, 0.03125, 0.0391, 0.133, 0.0391, 0.133, 0.04687, 0.03125, 0.04687, 0.03125, 0.0, 0.133, 0.0, 0.133, 0.03133, 0.03125, 0.03133, 0.133, 0.9687, 0.1485, 0.9687, 0.1485, 1.0, 0.133, 1.0, 0.133, 0.5078, 0.1485, 0.5078, 0.1485, 0.5659, 0.133, 0.5682, 0.133, 0.9609, 0.1485, 0.9609, 0.1485, 0.9687, 0.133, 0.9687, 0.133, 0.0391, 0.1485, 0.0391, 0.1485, 0.04687, 0.133, 0.04687, 0.133, 0.0, 0.1485, 0.0, 0.1485, 0.03133, 0.133, 0.03133, 0.3046, 0.9687, 0.3125, 0.9687, 0.3125, 1.0, 0.3046, 1.0, 0.3046, 0.5078, 0.3125, 0.5078, 0.3125, 0.681, 0.3046, 0.6926, 0.3046, 0.9609, 0.3125, 0.9609, 0.3125, 0.9687, 0.3046, 0.9687, 0.3046, 0.0391, 0.3125, 0.0391, 0.3125, 0.04687, 0.3046, 0.04687, 0.3046, 0.0, 0.3125, 0.0, 0.3125, 0.03133, 0.3046, 0.03133, 0.1641, -1.819e-11, 0.281, 0.0, 0.281, 0.03133, 0.1641, 0.03133, 0.1641, 0.0391, 0.281, 0.0391, 0.281, 0.04687, 0.1641, 0.04687, 0.1641, 0.9609, 0.281, 0.9609, 0.281, 0.9687, 0.1641, 0.9687, 0.1641, 0.5078, 0.216, 0.5078, 0.2221, 0.5547, 0.1641, 0.5635, 0.1641, 0.9687, 0.281, 0.9687, 0.281, 1.0, 0.1641, 1.0, 0.281, 0.0, 0.2967, 0.0, 0.2967, 0.03133, 0.281, 0.03133, 0.281, 0.0391, 0.2967, 0.0391, 0.2967, 0.04687, 0.281, 0.04687, 0.281, 0.9609, 0.2967, 0.9609, 0.2967, 0.9687, 0.281, 0.9687, 0.281, 0.5078, 0.2967, 0.5078, 0.2967, 0.7041, 0.281, 0.7271, 0.281, 0.9687, 0.2967, 0.9687, 0.2967, 1.0, 0.281, 1.0, 0.281, 0.4922, 0.2967, 0.4922, 0.2967, 0.5, 0.281, 0.5, 0.1641, 0.4922, 0.2139, 0.4922, 0.2149, 0.5, 0.1641, 0.5, 0.3046, 0.4922, 0.3125, 0.4922, 0.3125, 0.5, 0.3046, 0.5, 0.133, 0.4922, 0.1485, 0.4922, 0.1485, 0.5, 0.133, 0.5, 0.03125, 0.4922, 0.133, 0.4922, 0.133, 0.5, 0.03125, 0.5, 0.1563, 0.4922, 0.1641, 0.4922, 0.1641, 0.5, 0.1563, 0.5, 0.007802, 0.4922, 0.0156, 0.4922, 0.0156, 0.5, 0.007802, 0.5, 0.0156, 0.4922, 0.02341, 0.4922, 0.02341, 0.5, 0.0156, 0.5, 0.5938, 0.4922, 0.6016, 0.4922, 0.6016, 0.5, 0.5938, 0.5, 0.6016, 0.4922, 0.6172, 0.4922, 0.6172, 0.5, 0.6016, 0.5, 0.4688, 0.4922, 0.586, 0.4922, 0.586, 0.5, 0.4688, 0.5, 0.4375, 0.4922, 0.4531, 0.4922, 0.4531, 0.5, 0.4375, 0.5, 0.4609, 0.4922, 0.4688, 0.4922, 0.4688, 0.5, 0.4609, 0.5, 0.3125, 0.4922, 0.4375, 0.4922, 0.4344, 0.5, 0.3125, 0.5, 0.8905, 0.4922, 1.0, 0.4922, 1.0, 0.5, 0.8905, 0.5, 0.7423, 0.4922, 0.7579, 0.4922, 0.7579, 0.5, 0.7423, 0.5, 0.6172, 0.4922, 0.6216, 0.4922, 0.6236, 0.5, 0.6172, 0.5, 0.875, 0.4922, 0.8905, 0.4922, 0.8905, 0.5, 0.875, 0.5, 0.7579, 0.4922, 0.8594, 0.4922, 0.8594, 0.5, 0.7579, 0.5, 0.8672, 0.4922, 0.875, 0.4922, 0.875, 0.5, 0.8672, 0.5, 0.7345, 0.4922, 0.7423, 0.4922, 0.7423, 0.5, 0.7345, 0.5, 0.7345, 0.4688, 0.7423, 0.4688, 0.7423, 0.4765, 0.7345, 0.4765, 0.8672, 0.4688, 0.875, 0.4688, 0.875, 0.4765, 0.8672, 0.4765, 0.7579, 0.4688, 0.8594, 0.4688, 0.8594, 0.4765, 0.7579, 0.4765, 0.875, 0.4688, 0.8905, 0.4688, 0.8905, 0.4765, 0.875, 0.4765, 0.6172, 0.4688, 0.7267, 0.4688, 0.7267, 0.4765, 0.6172, 0.4765, 0.7423, 0.4688, 0.7579, 0.4688, 0.7579, 0.4765, 0.7423, 0.4765, 0.8905, 0.4688, 1.0, 0.4688, 1.0, 0.4765, 0.8905, 0.4765, 0.3125, 0.4688, 0.4375, 0.4688, 0.4375, 0.4765, 0.3125, 0.4765, 0.4609, 0.4688, 0.4688, 0.4688, 0.4688, 0.4765, 0.4609, 0.4765, 0.4375, 0.4688, 0.4492, 0.4688, 0.4455, 0.4765, 0.4375, 0.4765, 0.4688, 0.4688, 0.586, 0.4688, 0.586, 0.4765, 0.4688, 0.4765, 0.6016, 0.4688, 0.6156, 0.4688, 0.6172, 0.4765, 0.6016, 0.4765, 0.5938, 0.4688, 0.6016, 0.4688, 0.6016, 0.4765, 0.5938, 0.4765, 0.0156, 0.4688, 0.02341, 0.4688, 0.02341, 0.4765, 0.0156, 0.4765, 0.007802, 0.4688, 0.0156, 0.4688, 0.0156, 0.4765, 0.007802, 0.4765, 0.1563, 0.4688, 0.1641, 0.4688, 0.1641, 0.4765, 0.1563, 0.4765, 0.03125, 0.4688, 0.133, 0.4688, 0.133, 0.4765, 0.03125, 0.4765, 0.133, 0.4688, 0.1485, 0.4688, 0.1485, 0.4765, 0.133, 0.4765, 0.3046, 0.4688, 0.3125, 0.4688, 0.3125, 0.4765, 0.3046, 0.4765, 0.1641, 0.4688, 0.2138, 0.4688, 0.2133, 0.4765, 0.1641, 0.4765, 0.281, 0.4688, 0.2967, 0.4688, 0.2967, 0.4765, 0.281, 0.4765, 0.7345, 0.4765, 0.7423, 0.4765, 0.7423, 0.4844, 0.7345, 0.4844, 0.7345, 0.4844, 0.7423, 0.4844, 0.7423, 0.4922, 0.7345, 0.4922, 0.8672, 0.4765, 0.875, 0.4765, 0.875, 0.4844, 0.8672, 0.4844, 0.8672, 0.4844, 0.875, 0.4844, 0.875, 0.4922, 0.8672, 0.4922, 0.7579, 0.4765, 0.8594, 0.4765, 0.8594, 0.4844, 0.7579, 0.4844, 0.7579, 0.4844, 0.8594, 0.4844, 0.8594, 0.4922, 0.7579, 0.4922, 0.875, 0.4765, 0.8905, 0.4765, 0.8905, 0.4844, 0.875, 0.4844, 0.875, 0.4844, 0.8905, 0.4844, 0.8905, 0.4922, 0.875, 0.4922, 0.6172, 0.4765, 0.7267, 0.4765, 0.7267, 0.4844, 0.6196, 0.4844, 0.6172, 0.4844, 0.6196, 0.4844, 0.6216, 0.4922, 0.6172, 0.4922, 0.7423, 0.4765, 0.7579, 0.4765, 0.7579, 0.4844, 0.7423, 0.4844, 0.7423, 0.4844, 0.7579, 0.4844, 0.7579, 0.4922, 0.7423, 0.4922, 0.8905, 0.4765, 1.0, 0.4765, 1.0, 0.4844, 0.8905, 0.4844, 0.8905, 0.4844, 1.0, 0.4844, 1.0, 0.4922, 0.8905, 0.4922, 0.3125, 0.4765, 0.4375, 0.4765, 0.4375, 0.4844, 0.3125, 0.4844, 0.3125, 0.4844, 0.4375, 0.4844, 0.4375, 0.4922, 0.3125, 0.4922, 0.4609, 0.4765, 0.4688, 0.4765, 0.4688, 0.4844, 0.4609, 0.4844, 0.4609, 0.4844, 0.4688, 0.4844, 0.4688, 0.4922, 0.4609, 0.4922, 0.4375, 0.4765, 0.4455, 0.4765, 0.4418, 0.4844, 0.4375, 0.4844, 0.4375, 0.4844, 0.4418, 0.4844, 0.4375, 0.4922, 0.4688, 0.4765, 0.586, 0.4765, 0.586, 0.4844, 0.4688, 0.4844, 0.4688, 0.4844, 0.586, 0.4844, 0.586, 0.4922, 0.4688, 0.4922, 0.6016, 0.4765, 0.6172, 0.4765, 0.6172, 0.4844, 0.6016, 0.4844, 0.6016, 0.4844, 0.6172, 0.4844, 0.6172, 0.4922, 0.6016, 0.4922, 0.5938, 0.4765, 0.6016, 0.4765, 0.6016, 0.4844, 0.5938, 0.4844, 0.5938, 0.4844, 0.6016, 0.4844, 0.6016, 0.4922, 0.5938, 0.4922, 0.0156, 0.4765, 0.02341, 0.4765, 0.02341, 0.4844, 0.0156, 0.4844, 0.0156, 0.4844, 0.02341, 0.4844, 0.02341, 0.4922, 0.0156, 0.4922, 0.007802, 0.4765, 0.0156, 0.4765, 0.0156, 0.4844, 0.007802, 0.4844, 0.007802, 0.4844, 0.0156, 0.4844, 0.0156, 0.4922, 0.007802, 0.4922, 0.1563, 0.4765, 0.1641, 0.4765, 0.1641, 0.4844, 0.1563, 0.4844, 0.1563, 0.4844, 0.1641, 0.4844, 0.1641, 0.4922, 0.1563, 0.4922, 0.03125, 0.4765, 0.133, 0.4765, 0.133, 0.4844, 0.03125, 0.4844, 0.03125, 0.4844, 0.133, 0.4844, 0.133, 0.4922, 0.03125, 0.4922, 0.133, 0.4765, 0.1485, 0.4765, 0.1485, 0.4844, 0.133, 0.4844, 0.133, 0.4844, 0.1485, 0.4844, 0.1485, 0.4922, 0.133, 0.4922, 0.3046, 0.4765, 0.3125, 0.4765, 0.3125, 0.4844, 0.3046, 0.4844, 0.3046, 0.4844, 0.3125, 0.4844, 0.3125, 0.4922, 0.3046, 0.4922, 0.1641, 0.4765, 0.2133, 0.4765, 0.2129, 0.4844, 0.1641, 0.4844, 0.1641, 0.4844, 0.2129, 0.4844, 0.2139, 0.4922, 0.1641, 0.4922, 0.281, 0.4765, 0.2967, 0.4765, 0.2967, 0.4844, 0.281, 0.4844, 0.281, 0.4844, 0.2967, 0.4844, 0.2967, 0.4922, 0.281, 0.4922, 0.1485, 0.4844, 0.1563, 0.4844, 0.1563, 0.4922, 0.1485, 0.4922, 0.1485, 0.4765, 0.1563, 0.4765, 0.1563, 0.4844, 0.1485, 0.4844, 0.1485, 0.4688, 0.1563, 0.4688, 0.1563, 0.4765, 0.1485, 0.4765, 0.1485, 0.4922, 0.1563, 0.4922, 0.1563, 0.5, 0.1485, 0.5, 0.1485, 0.9687, 0.1563, 0.9687, 0.1563, 1.0, 0.1485, 1.0, 0.1485, 0.5078, 0.1563, 0.5078, 0.1563, 0.5647, 0.1485, 0.5659, 0.1485, 0.9609, 0.1563, 0.9609, 0.1563, 0.9687, 0.1485, 0.9687, 0.1485, 0.0391, 0.1563, 0.0391, 0.1563, 0.04687, 0.1485, 0.04687, 0.1485, 0.0, 0.1563, -9.095e-12, 0.1563, 0.03133, 0.1485, 0.03133, 0.2967, 0.4844, 0.3046, 0.4844, 0.3046, 0.4922, 0.2967, 0.4922, 0.2967, 0.4765, 0.3046, 0.4765, 0.3046, 0.4844, 0.2967, 0.4844, 0.2967, 0.4688, 0.3046, 0.4688, 0.3046, 0.4765, 0.2967, 0.4765, 0.2967, 0.4922, 0.3046, 0.4922, 0.3046, 0.5, 0.2967, 0.5, 0.2967, 0.0, 0.3046, 0.0, 0.3046, 0.03133, 0.2967, 0.03133, 0.2967, 0.0391, 0.3046, 0.0391, 0.3046, 0.04687, 0.2967, 0.04687, 0.2967, 0.9609, 0.3046, 0.9609, 0.3046, 0.9687, 0.2967, 0.9687, 0.2967, 0.5078, 0.3046, 0.5078, 0.3046, 0.6926, 0.2967, 0.7041, 0.2967, 0.9687, 0.3046, 0.9687, 0.3046, 1.0, 0.2967, 1.0, 0.4531, 0.4844, 0.4609, 0.4844, 0.4609, 0.4922, 0.4531, 0.4922, 0.4531, 0.4765, 0.4609, 0.4765, 0.4609, 0.4844, 0.4531, 0.4844, 0.4531, 0.4688, 0.4609, 0.4688, 0.4609, 0.4765, 0.4531, 0.4765, 0.4531, 0.4922, 0.4609, 0.4922, 0.4609, 0.5, 0.4531, 0.5, 0.4531, 0.9687, 0.4609, 0.9687, 0.4609, 1.0, 0.4531, 1.0, 0.4531, 0.5078, 0.4609, 0.5078, 0.4609, 0.6855, 0.4531, 0.6945, 0.4531, 0.9609, 0.4609, 0.9609, 0.4609, 0.9687, 0.4531, 0.9687, 0.4531, 0.0391, 0.4609, 0.0391, 0.4609, 0.04687, 0.4531, 0.04687, 0.4531, 0.0, 0.4609, 0.0, 0.4609, 0.03133, 0.4531, 0.03133, 0.586, 0.4844, 0.5938, 0.4844, 0.5938, 0.4922, 0.586, 0.4922, 0.586, 0.4765, 0.5938, 0.4765, 0.5938, 0.4844, 0.586, 0.4844, 0.586, 0.4688, 0.5938, 0.4688, 0.5938, 0.4765, 0.586, 0.4765, 0.586, 0.4922, 0.5938, 0.4922, 0.5938, 0.5, 0.586, 0.5, 0.586, 0.0, 0.5938, 0.0, 0.5938, 0.03133, 0.586, 0.03133, 0.586, 0.0391, 0.5938, 0.0391, 0.5938, 0.04687, 0.586, 0.04687, 0.586, 0.9609, 0.5938, 0.9609, 0.5938, 0.9687, 0.586, 0.9687, 0.586, 0.5078, 0.5938, 0.5078, 0.5938, 0.601, 0.586, 0.5952, 0.586, 0.9687, 0.5938, 0.9687, 0.5938, 1.0, 0.586, 1.0, 0.7267, 0.4844, 0.7345, 0.4844, 0.7345, 0.4922, 0.7267, 0.4922, 0.7267, 0.4765, 0.7345, 0.4765, 0.7345, 0.4844, 0.7267, 0.4844, 0.7267, 0.4688, 0.7345, 0.4688, 0.7345, 0.4765, 0.7267, 0.4765, 0.7267, 0.4922, 0.7345, 0.4922, 0.7345, 0.5, 0.7267, 0.5, 0.7267, 0.0, 0.7345, 0.0, 0.7345, 0.03133, 0.7267, 0.03133, 0.7267, 0.0391, 0.7345, 0.0391, 0.7345, 0.04687, 0.7267, 0.04687, 0.7267, 0.9609, 0.7345, 0.9609, 0.7345, 0.9687, 0.7267, 0.9687, 0.7267, 0.5078, 0.7345, 0.5078, 0.7345, 0.6121, 0.7267, 0.6079, 0.7267, 0.9687, 0.7345, 0.9687, 0.7345, 1.0, 0.7267, 1.0, 0.8594, 0.4844, 0.8672, 0.4844, 0.8672, 0.4922, 0.8594, 0.4922, 0.8594, 0.4765, 0.8672, 0.4765, 0.8672, 0.4844, 0.8594, 0.4844, 0.8594, 0.4688, 0.8672, 0.4688, 0.8672, 0.4765, 0.8594, 0.4765, 0.8594, 0.4922, 0.8672, 0.4922, 0.8672, 0.5, 0.8594, 0.5, 0.8594, 0.0, 0.8672, 0.0, 0.8672, 0.03133, 0.8594, 0.03133, 0.8594, 0.0391, 0.8672, 0.0391, 0.8672, 0.04687, 0.8594, 0.04687, 0.8594, 0.9609, 0.8672, 0.9609, 0.8672, 0.9687, 0.8594, 0.9687, 0.8594, 0.5078, 0.8672, 0.5078, 0.8672, 0.9531, 0.8594, 0.9531, 0.8594, 0.9687, 0.8672, 0.9687, 0.8672, 1.0, 0.8594, 1.0, 0.8594, 0.5, 0.8672, 0.5, 0.8672, 0.5078, 0.8594, 0.5078, 0.7267, 0.5, 0.7345, 0.5, 0.7345, 0.5078, 0.7267, 0.5078, 0.586, 0.5, 0.5938, 0.5, 0.5938, 0.5078, 0.586, 0.5078, 0.4531, 0.5, 0.4609, 0.5, 0.4609, 0.5078, 0.4531, 0.5078, 0.2967, 0.5, 0.3046, 0.5, 0.3046, 0.5078, 0.2967, 0.5078, 0.1485, 0.5, 0.1563, 0.5, 0.1563, 0.5078, 0.1485, 0.5078, 0.281, 0.5, 0.2967, 0.5, 0.2967, 0.5078, 0.281, 0.5078, 0.1641, 0.5, 0.2149, 0.5, 0.216, 0.5078, 0.1641, 0.5078, 0.3046, 0.5, 0.3125, 0.5, 0.3125, 0.5078, 0.3046, 0.5078, 0.133, 0.5, 0.1485, 0.5, 0.1485, 0.5078, 0.133, 0.5078, 0.03125, 0.5, 0.133, 0.5, 0.133, 0.5078, 0.03125, 0.5078, 0.1563, 0.5, 0.1641, 0.5, 0.1641, 0.5078, 0.1563, 0.5078, 0.007802, 0.5, 0.0156, 0.5, 0.0156, 0.5078, 0.007802, 0.5078, 0.0156, 0.5, 0.02341, 0.5, 0.02341, 0.5078, 0.0156, 0.5078, 0.5938, 0.5, 0.6016, 0.5, 0.6016, 0.5078, 0.5938, 0.5078, 0.6016, 0.5, 0.6172, 0.5, 0.6172, 0.5078, 0.6016, 0.5078, 0.4688, 0.5, 0.586, 0.5, 0.586, 0.5078, 0.4688, 0.5078, 0.4375, 0.5, 0.4531, 0.5, 0.4531, 0.5078, 0.4375, 0.5078, 0.4609, 0.5, 0.4688, 0.5, 0.4688, 0.5078, 0.4609, 0.5078, 0.3125, 0.5, 0.4344, 0.5, 0.4306, 0.5078, 0.3125, 0.5078, 0.8905, 0.5, 1.0, 0.5, 1.0, 0.5078, 0.8905, 0.5078, 0.7423, 0.5, 0.7579, 0.5, 0.7579, 0.5078, 0.7423, 0.5078, 0.6172, 0.5, 0.6236, 0.5, 0.6256, 0.5078, 0.6172, 0.5078, 0.875, 0.5, 0.8905, 0.5, 0.8905, 0.5078, 0.875, 0.5078, 0.7579, 0.5, 0.8594, 0.5, 0.8594, 0.5078, 0.7579, 0.5078, 0.8672, 0.5, 0.875, 0.5, 0.875, 0.5078, 0.8672, 0.5078, 0.7345, 0.5, 0.7423, 0.5, 0.7423, 0.5078, 0.7345, 0.5078, 0.8594, 0.04687, 0.8672, 0.04687, 0.8672, 0.4688, 0.8594, 0.4688, 0.7267, 0.04687, 0.7345, 0.04687, 0.7345, 0.1252, 0.7267, 0.1214, 0.586, 0.04687, 0.5938, 0.04687, 0.5938, 0.07623, 0.586, 0.07462, 0.4531, 0.04687, 0.4609, 0.04687, 0.4609, 0.1295, 0.4531, 0.1333, 0.2967, 0.04687, 0.3046, 0.04687, 0.3046, 0.4011, 0.2967, 0.3973, 0.1485, 0.04687, 0.1563, 0.04687, 0.1563, 0.4688, 0.1485, 0.4688, 0.281, 0.04687, 0.2967, 0.04687, 0.2967, 0.3973, 0.281, 0.3897, 0.1641, 0.04687, 0.281, 0.04687, 0.281, 0.3897, 0.2647, 0.3818, 0.2198, 0.3623, 0.2138, 0.4688, 0.1641, 0.4688, 0.3046, 0.04687, 0.3125, 0.04687, 0.3125, 0.4049, 0.3046, 0.4011, 0.133, 0.04687, 0.1485, 0.04687, 0.1485, 0.4688, 0.133, 0.4688, 0.03125, 0.04687, 0.133, 0.04687, 0.133, 0.4688, 0.03125, 0.4688, 0.1563, 0.04687, 0.1641, 0.04687, 0.1641, 0.4688, 0.1563, 0.4688, 0.007802, 0.04687, 0.0156, 0.04687, 0.0156, 0.4688, 0.007802, 0.4688, 0.0156, 0.04687, 0.02341, 0.04687, 0.02341, 0.4688, 0.0156, 0.4688, 0.5938, 0.04687, 0.6016, 0.04687, 0.6016, 0.07784, 0.5938, 0.07623, 0.6016, 0.04687, 0.6172, 0.04687, 0.6172, 0.08107, 0.6016, 0.07784, 0.4688, 0.04687, 0.586, 0.04687, 0.586, 0.07462, 0.5562, 0.06846, 0.4688, 0.1245, 0.4375, 0.04687, 0.4531, 0.04687, 0.4531, 0.1333, 0.4375, 0.1408, 0.4609, 0.04687, 0.4688, 0.04687, 0.4688, 0.1245, 0.4609, 0.1295, 0.3125, 0.04687, 0.4375, 0.04687, 0.4375, 0.1408, 0.3891, 0.1641, 0.335, 0.2781, 0.3125, 0.4049, 0.8905, 0.04687, 1.0, 0.04687, 1.0, 0.4688, 0.8905, 0.4688, 0.7423, 0.04687, 0.7579, 0.04687, 0.7579, 0.1364, 0.7423, 0.1289, 0.6172, 0.04687, 0.7267, 0.04687, 0.7267, 0.1214, 0.6622, 0.09035, 0.6172, 0.08107, 0.875, 0.04687, 0.8905, 0.04687, 0.8905, 0.4688, 0.875, 0.4688, 0.7579, 0.04687, 0.8594, 0.04687, 0.8594, 0.4688, 0.7579, 0.4688, 0.7579, 0.2128, 0.7728, 0.1975, 0.7579, 0.1364, 0.8672, 0.04687, 0.875, 0.04687, 0.875, 0.4688, 0.8672, 0.4688, 0.7345, 0.04687, 0.7423, 0.04687, 0.7423, 0.1289, 0.7345, 0.1252, 0.8594, 0.9531, 0.8672, 0.9531, 0.8672, 0.9609, 0.8594, 0.9609, 0.7267, 0.9531, 0.7345, 0.9531, 0.7345, 0.9609, 0.7267, 0.9609, 0.586, 0.9531, 0.5938, 0.9531, 0.5938, 0.9609, 0.586, 0.9609, 0.4531, 0.9531, 0.4609, 0.9531, 0.4609, 0.9609, 0.4531, 0.9609, 0.2967, 0.9531, 0.3046, 0.9531, 0.3046, 0.9609, 0.2967, 0.9609, 0.1485, 0.9531, 0.1563, 0.9531, 0.1563, 0.9609, 0.1485, 0.9609, 0.281, 0.9531, 0.2967, 0.9531, 0.2967, 0.9609, 0.281, 0.9609, 0.1641, 0.9531, 0.281, 0.9531, 0.281, 0.9609, 0.1641, 0.9609, 0.3046, 0.9531, 0.3125, 0.9531, 0.3125, 0.9609, 0.3046, 0.9609, 0.133, 0.9531, 0.1485, 0.9531, 0.1485, 0.9609, 0.133, 0.9609, 0.03125, 0.9531, 0.133, 0.9531, 0.133, 0.9609, 0.03125, 0.9609, 0.1563, 0.9531, 0.1641, 0.9531, 0.1641, 0.9609, 0.1563, 0.9609, 0.007802, 0.9531, 0.0156, 0.9531, 0.0156, 0.9609, 0.007802, 0.9609, 0.0156, 0.9531, 0.02341, 0.9531, 0.02341, 0.9609, 0.0156, 0.9609, 0.5938, 0.9531, 0.6016, 0.9531, 0.6016, 0.9609, 0.5938, 0.9609, 0.6016, 0.9531, 0.6172, 0.9531, 0.6172, 0.9609, 0.6016, 0.9609, 0.4688, 0.9531, 0.586, 0.9531, 0.586, 0.9609, 0.4688, 0.9609, 0.4375, 0.9531, 0.4531, 0.9531, 0.4531, 0.9609, 0.4375, 0.9609, 0.4609, 0.9531, 0.4688, 0.9531, 0.4688, 0.9609, 0.4609, 0.9609, 0.3125, 0.9531, 0.4375, 0.9531, 0.4375, 0.9609, 0.3125, 0.9609, 0.8905, 0.9531, 1.0, 0.9531, 1.0, 0.9609, 0.8905, 0.9609, 0.7423, 0.9531, 0.7579, 0.9531, 0.7579, 0.9609, 0.7423, 0.9609, 0.6172, 0.9531, 0.7267, 0.9531, 0.7267, 0.9609, 0.6172, 0.9609, 0.875, 0.9531, 0.8905, 0.9531, 0.8905, 0.9609, 0.875, 0.9609, 0.7579, 0.9531, 0.8594, 0.9531, 0.8594, 0.9609, 0.7579, 0.9609, 0.8672, 0.9531, 0.875, 0.9531, 0.875, 0.9609, 0.8672, 0.9609, 0.7345, 0.9531, 0.7423, 0.9531, 0.7423, 0.9609, 0.7345, 0.9609, 0.8594, 0.03133, 0.8672, 0.03133, 0.8672, 0.0391, 0.8594, 0.0391, 0.7267, 0.03133, 0.7345, 0.03133, 0.7345, 0.0391, 0.7267, 0.0391, 0.586, 0.03133, 0.5938, 0.03133, 0.5938, 0.0391, 0.586, 0.0391, 0.4531, 0.03133, 0.4609, 0.03133, 0.4609, 0.0391, 0.4531, 0.0391, 0.2967, 0.03133, 0.3046, 0.03133, 0.3046, 0.0391, 0.2967, 0.0391, 0.1485, 0.03133, 0.1563, 0.03133, 0.1563, 0.0391, 0.1485, 0.0391, 0.281, 0.03133, 0.2967, 0.03133, 0.2967, 0.0391, 0.281, 0.0391, 0.1641, 0.03133, 0.281, 0.03133, 0.281, 0.0391, 0.1641, 0.0391, 0.3046, 0.03133, 0.3125, 0.03133, 0.3125, 0.0391, 0.3046, 0.0391, 0.133, 0.03133, 0.1485, 0.03133, 0.1485, 0.0391, 0.133, 0.0391, 0.03125, 0.03133, 0.133, 0.03133, 0.133, 0.0391, 0.03125, 0.0391, 0.1563, 0.03133, 0.1641, 0.03133, 0.1641, 0.0391, 0.1563, 0.0391, 0.007802, 0.03133, 0.0156, 0.03133, 0.0156, 0.0391, 0.007802, 0.0391, 0.0156, 0.03133, 0.02341, 0.03133, 0.02341, 0.0391, 0.0156, 0.0391, 0.5938, 0.03133, 0.6016, 0.03133, 0.6016, 0.0391, 0.5938, 0.0391, 0.6016, 0.03133, 0.6172, 0.03133, 0.6172, 0.0391, 0.6016, 0.0391, 0.4688, 0.03133, 0.586, 0.03133, 0.586, 0.0391, 0.4688, 0.0391, 0.4375, 0.03133, 0.4531, 0.03133, 0.4531, 0.0391, 0.4375, 0.0391, 0.4609, 0.03133, 0.4688, 0.03133, 0.4688, 0.0391, 0.4609, 0.0391, 0.3125, 0.03133, 0.4375, 0.03133, 0.4375, 0.0391, 0.3125, 0.0391, 0.7345, 0.03133, 0.7423, 0.03133, 0.7423, 0.0391, 0.7345, 0.0391, 0.8672, 0.03133, 0.875, 0.03133, 0.875, 0.0391, 0.8672, 0.0391, 0.7579, 0.03133, 0.8594, 0.03133, 0.8594, 0.0391, 0.7579, 0.0391, 0.875, 0.03133, 0.8905, 0.03133, 0.8905, 0.0391, 0.875, 0.0391, 0.6172, 0.03133, 0.7267, 0.03133, 0.7267, 0.0391, 0.6172, 0.0391, 0.7423, 0.03133, 0.7579, 0.03133, 0.7579, 0.0391, 0.7423, 0.0391, 0.8905, 0.03133, 1.0, 0.03133, 1.0, 0.0391, 0.8905, 0.0391, 0.02341, 0.03133, 0.03125, 0.03133, 0.03125, 0.0391, 0.02341, 0.0391, 0.02341, 0.9531, 0.03125, 0.9531, 0.03125, 0.9609, 0.02341, 0.9609, 0.02341, 0.04687, 0.03125, 0.04687, 0.03125, 0.4688, 0.02341, 0.4688, 0.02341, 0.5, 0.03125, 0.5, 0.03125, 0.5078, 0.02341, 0.5078, 0.02341, 0.4844, 0.03125, 0.4844, 0.03125, 0.4922, 0.02341, 0.4922, 0.02341, 0.4765, 0.03125, 0.4765, 0.03125, 0.4844, 0.02341, 0.4844, 0.02341, 0.4688, 0.03125, 0.4688, 0.03125, 0.4765, 0.02341, 0.4765, 0.02341, 0.4922, 0.03125, 0.4922, 0.03125, 0.5, 0.02341, 0.5, 0.02341, 0.0, 0.03125, 0.0, 0.03125, 0.03133, 0.02341, 0.03133, 0.02341, 0.0391, 0.03125, 0.0391, 0.03125, 0.04687, 0.02341, 0.04687, 0.02341, 0.9609, 0.03125, 0.9609, 0.03125, 0.9687, 0.02341, 0.9687, 0.02341, 0.5078, 0.03125, 0.5078, 0.03125, 0.9531, 0.02341, 0.9531, 0.02341, 0.9687, 0.03125, 0.9687, 0.03125, 1.0, 0.02341, 1.0, 0.0, 0.03133, 0.007802, 0.03133, 0.007802, 0.0391, -1.455e-11, 0.0391, 0.0, 0.9531, 0.007802, 0.9531, 0.007802, 0.9609, 0.0, 0.9609, -2.91e-11, 0.04687, 0.007802, 0.04687, 0.007802, 0.4688, -1.142e-11, 0.4688, -1.455e-11, 0.5, 0.007802, 0.5, 0.007802, 0.5078, -1.43e-11, 0.5078, -1.225e-11, 0.4844, 0.007802, 0.4844, 0.007802, 0.4922, -1.34e-11, 0.4922, -1.11e-11, 0.4765, 0.007802, 0.4765, 0.007802, 0.4844, -1.225e-11, 0.4844, -1.142e-11, 0.4688, 0.007802, 0.4688, 0.007802, 0.4765, -1.11e-11, 0.4765, -1.34e-11, 0.4922, 0.007802, 0.4922, 0.007802, 0.5, -1.455e-11, 0.5, 0.0, 0.0, 0.007802, 0.0, 0.007802, 0.03133, 0.0, 0.03133, 0.0, 0.9687, 0.007802, 0.9687, 0.007802, 1.0, 0.0, 1.0, -1.43e-11, 0.5078, 0.007802, 0.5078, 0.007802, 0.9531, 0.0, 0.9531, 0.0, 0.9609, 0.007802, 0.9609, 0.007802, 0.9687, 0.0, 0.9687, -1.455e-11, 0.0391, 0.007802, 0.0391, 0.007802, 0.04687, -2.91e-11, 0.04687, 0.0031, 0.9609, 0.0031, 0.9687, 0.0031, 1.0, 0.0031, 0.9531, 0.0031, 0.4844, 0.0031, 0.4922, 0.0031, 0.5, 0.0031, 0.4765, 0.0031, 0.03133, 0.0031, 0.0391, 0.0031, 0.04687, 0.0031, 0.0, 0.9922, 0.0391, 0.9922, 0.03133, 0.9922, 0.0, 0.9922, 0.04687, 0.9922, 0.4922, 0.9922, 0.4844, 0.9922, 0.4765, 0.9922, 0.5, 0.9922, 0.9687, 0.9922, 0.9609, 0.9922, 0.9531, 0.9922, 1.0, 0.6172, 0.4765, 0.6156, 0.4688, 0.6172, 0.4688, 0.4531, 0.6945, 0.4609, 0.6855, 0.4609, 0.9531, 0.4531, 0.9531, 0.2967, 0.8991, 0.3046, 0.8991, 0.3046, 0.9531, 0.2967, 0.9531, 0.133, 0.9441, 0.06425, 0.8507, 0.1149, 0.7989, 0.133, 0.7578, 0.133, 0.6309, 0.1011, 0.5731, 0.133, 0.5682, 0.4688, 0.6764, 0.4974, 0.6434, 0.586, 0.6987, 0.586, 0.9531, 0.4688, 0.9531, 0.4375, 0.7125, 0.4531, 0.6945, 0.4531, 0.9531, 0.4375, 0.9531, 0.7579, 0.1364, 0.7728, 0.1975, 0.7579, 0.2128, 0.4375, 0.1408, 0.4531, 0.1333, 0.4531, 0.4606, 0.4492, 0.4688, 0.4375, 0.4688, 0.4531, 0.1333, 0.4609, 0.1295, 0.4609, 0.4441, 0.4531, 0.4606, 0.6216, 0.4922, 0.6196, 0.4844, 0.7267, 0.4844, 0.7267, 0.4922, 0.6236, 0.5, 0.6216, 0.4922, 0.7267, 0.4922, 0.7267, 0.5, 0.133, 0.5682, 0.1485, 0.5659, 0.1485, 0.659, 0.133, 0.6309, 0.133, 0.6309, 0.1485, 0.659, 0.1485, 0.7225, 0.133, 0.7578, 0.133, 0.7578, 0.1485, 0.7225, 0.1485, 0.9214, 0.133, 0.9441, 0.133, 0.9441, 0.1485, 0.9358, 0.1485, 0.9531, 0.133, 0.9531, 0.6172, 0.7008, 0.6703, 0.7044, 0.7267, 0.6989, 0.7267, 0.9531, 0.6172, 0.9531, 0.7267, 0.6079, 0.6634, 0.5742, 0.6299, 0.5247, 0.6256, 0.5078, 0.7267, 0.5078, 0.6016, 0.6997, 0.6172, 0.7008, 0.6172, 0.9531, 0.6016, 0.9531, 0.6172, 0.08107, 0.6622, 0.09035, 0.6172, 0.1638, 0.6172, 0.3891, 0.6737, 0.2989, 0.7267, 0.2447, 0.7267, 0.4688, 0.6172, 0.4688, 0.6016, 0.07784, 0.6172, 0.08107, 0.6172, 0.1638, 0.6016, 0.1893, 0.6016, 0.4141, 0.6156, 0.4688, 0.6016, 0.4688, 0.6156, 0.4688, 0.6016, 0.4141, 0.6172, 0.3891, 0.6172, 0.4688, 0.3046, 0.4011, 0.3125, 0.4049, 0.3125, 0.4688, 0.3046, 0.4688, 0.7267, 0.1214, 0.7345, 0.1252, 0.7345, 0.2367, 0.7267, 0.2447, 0.7267, 0.2447, 0.7345, 0.2367, 0.7345, 0.4688, 0.7267, 0.4688, 0.216, 0.5078, 0.2149, 0.5, 0.281, 0.5, 0.281, 0.5078, 0.2221, 0.5547, 0.281, 0.7271, 0.1641, 0.6871, 0.1641, 0.9276, 0.2175, 0.8991, 0.281, 0.8991, 0.281, 0.9531, 0.1641, 0.9531, 0.3046, 0.8991, 0.3125, 0.8991, 0.3125, 0.9531, 0.3046, 0.9531, 0.7579, 0.6245, 0.7716, 0.6318, 0.8005, 0.6918, 0.7579, 0.6747, 0.1485, 0.5659, 0.1563, 0.5647, 0.1563, 0.6731, 0.1485, 0.659, 0.1485, 0.659, 0.1563, 0.6731, 0.1563, 0.7048, 0.1485, 0.7225, 0.1485, 0.7225, 0.1563, 0.7048, 0.1563, 0.91, 0.1485, 0.9214, 0.1485, 0.9358, 0.1563, 0.9317, 0.1563, 0.9531, 0.1485, 0.9531, 0.2133, 0.4765, 0.2138, 0.4688, 0.281, 0.4688, 0.281, 0.4765, 0.7345, 0.6121, 0.7423, 0.6162, 0.7423, 0.6685, 0.7345, 0.6654, 0.7345, 0.6982, 0.7423, 0.6974, 0.7423, 0.9531, 0.7345, 0.9531, 0.281, 0.3897, 0.2967, 0.3973, 0.2967, 0.4688, 0.281, 0.4688, 0.281, 0.8991, 0.2967, 0.8991, 0.2967, 0.9531, 0.281, 0.9531, 0.5938, 0.6992, 0.6016, 0.6997, 0.6016, 0.9531, 0.5938, 0.9531, 0.2129, 0.4844, 0.2133, 0.4765, 0.281, 0.4765, 0.281, 0.4844, 0.4609, 0.1295, 0.4688, 0.1245, 0.4688, 0.4277, 0.4609, 0.4441, 0.2967, 0.3973, 0.3046, 0.4011, 0.3046, 0.4688, 0.2967, 0.4688, 0.7423, 0.6162, 0.7579, 0.6245, 0.7579, 0.6747, 0.7423, 0.6685, 0.7423, 0.6974, 0.7579, 0.6959, 0.7579, 0.9531, 0.7423, 0.9531, 0.7345, 0.6121, 0.7267, 0.6623, 0.7267, 0.6079, 0.7267, 0.6989, 0.7345, 0.6982, 0.7345, 0.9531, 0.7267, 0.9531, 0.3125, 0.8991, 0.3454, 0.8991, 0.4375, 0.7125, 0.4375, 0.9531, 0.3125, 0.9531, 0.5562, 0.06846, 0.586, 0.2148, 0.4688, 0.1245, 0.586, 0.07462, 0.5938, 0.07623, 0.5938, 0.202, 0.586, 0.2148, 0.6256, 0.5078, 0.6236, 0.5, 0.7267, 0.5, 0.7267, 0.5078, 0.2149, 0.5, 0.2139, 0.4922, 0.281, 0.4922, 0.281, 0.5, 0.586, 0.6987, 0.5938, 0.6992, 0.5938, 0.9531, 0.586, 0.9531, 0.6196, 0.4844, 0.6172, 0.4844, 0.6172, 0.4765, 0.1563, 0.5647, 0.1641, 0.5635, 0.1641, 0.6871, 0.1563, 0.6731, 0.1563, 0.6731, 0.1641, 0.6871, 0.1563, 0.7048, 0.1563, 0.7048, 0.1641, 0.6871, 0.1641, 0.8986, 0.1563, 0.91, 0.1563, 0.9317, 0.1641, 0.9276, 0.1641, 0.9531, 0.1563, 0.9531, 0.4609, 0.6855, 0.4688, 0.6764, 0.4688, 0.9531, 0.4609, 0.9531, 0.7423, 0.1289, 0.7579, 0.1364, 0.7579, 0.2128, 0.7423, 0.2287, 0.7423, 0.2287, 0.7579, 0.2128, 0.7579, 0.4688, 0.7423, 0.4688, 0.5938, 0.07623, 0.6016, 0.07784, 0.6016, 0.1893, 0.5938, 0.202, 0.2138, 0.4688, 0.2198, 0.3623, 0.2647, 0.3818, 0.281, 0.3897, 0.281, 0.4688, 0.2139, 0.4922, 0.2129, 0.4844, 0.281, 0.4844, 0.281, 0.4922, 0.7345, 0.1252, 0.7423, 0.1289, 0.7423, 0.2287, 0.7345, 0.2367, 0.7345, 0.2367, 0.7423, 0.2287, 0.7423, 0.4688, 0.7345, 0.4688, 0.335, 0.2781, 0.4375, 0.4688, 0.3125, 0.4049, 0.1563, 0.91, 0.1641, 0.8986, 0.1641, 0.9276, 0.1563, 0.9317, 0.4375, 0.4922, 0.4418, 0.4844, 0.4531, 0.4844, 0.4531, 0.4922, 0.4609, 0.4441, 0.4688, 0.4277, 0.4688, 0.4688, 0.4609, 0.4688, 0.4492, 0.4688, 0.4531, 0.4606, 0.4531, 0.4688, 0.4455, 0.4765, 0.4492, 0.4688, 0.4531, 0.4688, 0.4531, 0.4765, 0.2967, 0.7041, 0.3046, 0.6926, 0.3046, 0.8991, 0.2967, 0.8991, 0.586, 0.2148, 0.5938, 0.202, 0.5938, 0.4688, 0.586, 0.4688, 0.133, 0.9441, 0.1485, 0.9214, 0.1485, 0.9358, 0.4306, 0.5078, 0.4375, 0.7125, 0.3125, 0.681, 0.5938, 0.202, 0.6016, 0.1893, 0.6016, 0.4141, 0.6016, 0.4688, 0.5938, 0.4688, 0.1641, 0.8986, 0.281, 0.7271, 0.281, 0.8991, 0.2175, 0.8991, 0.1641, 0.9276, 0.4344, 0.5, 0.4375, 0.4922, 0.4375, 0.5, 0.4306, 0.5078, 0.4344, 0.5, 0.4375, 0.5, 0.4375, 0.5078, 0.1485, 0.9214, 0.1563, 0.91, 0.1563, 0.9317, 0.1485, 0.9358, 0.4418, 0.4844, 0.4455, 0.4765, 0.4531, 0.4765, 0.4531, 0.4844, 0.4531, 0.4606, 0.4609, 0.4441, 0.4609, 0.4688, 0.4531, 0.4688, 0.5147, 0.3311, 0.586, 0.4688, 0.4688, 0.4277, 0.281, 0.7271, 0.2967, 0.7041, 0.2967, 0.8991, 0.281, 0.8991, 0.7267, 0.1214, 0.7267, 0.2447, 0.6172, 0.1638, 0.6016, 0.1893, 0.6172, 0.1638, 0.6172, 0.3891, 0.6016, 0.4141, 0.3046, 0.6926, 0.3125, 0.681, 0.3125, 0.8991, 0.3046, 0.8991, 0.7267, 0.6623, 0.7345, 0.6654, 0.7345, 0.6982, 0.7267, 0.6989, 0.586, 0.6987, 0.4974, 0.6434, 0.586, 0.5952, 0.7579, 0.6747, 0.8005, 0.6918, 0.7579, 0.6959, 0.586, 0.5952, 0.5938, 0.601, 0.5938, 0.6992, 0.586, 0.6987, 0.7345, 0.6654, 0.7423, 0.6685, 0.7423, 0.6974, 0.7345, 0.6982, 0.5938, 0.601, 0.6016, 0.6069, 0.6016, 0.6997, 0.5938, 0.6992, 0.6016, 0.6069, 0.6172, 0.6185, 0.6172, 0.7008, 0.6016, 0.6997, 0.7423, 0.6685, 0.7579, 0.6747, 0.7579, 0.6959, 0.7423, 0.6974, 0.7267, 0.6623, 0.6703, 0.7044, 0.6172, 0.6185, 0.6172, 0.6185, 0.6172, 0.5078, 0.6299, 0.5247, 0.6172, 0.5078, 0.6256, 0.5078, 0.6299, 0.5247, 0.7267, 0.6079, 0.7267, 0.6623, 0.6172, 0.6185, 0.6172, 0.6185, 0.6299, 0.5247, 0.6634, 0.5742, 0.1641, 0.6871, 0.1641, 0.5635, 0.2221, 0.5547, 0.2221, 0.5547, 0.216, 0.5078, 0.281, 0.5078, 0.281, 0.5078, 0.281, 0.7271, 0.2221, 0.5547, 0.1641, 0.8986, 0.1641, 0.6871, 0.281, 0.7271, 0.7345, 0.6121, 0.7345, 0.6654, 0.7267, 0.6623, 0.4688, 0.4277, 0.4688, 0.1245, 0.5147, 0.3311, 0.5562, 0.06846, 0.586, 0.07462, 0.586, 0.2148, 0.5147, 0.3311, 0.4688, 0.1245, 0.586, 0.2148, 0.3125, 0.4688, 0.3125, 0.4049, 0.4375, 0.4688, 0.335, 0.2781, 0.3891, 0.1641, 0.4375, 0.1408, 0.4375, 0.1408, 0.4375, 0.4688, 0.335, 0.2781, 0.3125, 0.8991, 0.3125, 0.681, 0.3454, 0.8991, 0.4306, 0.5078, 0.4375, 0.5078, 0.4375, 0.7125, 0.4375, 0.7125, 0.3454, 0.8991, 0.3125, 0.681, 0.4688, 0.4688, 0.4688, 0.4277, 0.586, 0.4688, 0.5147, 0.3311, 0.586, 0.2148, 0.586, 0.4688, 0.6172, 0.3891, 0.6172, 0.1638, 0.6737, 0.2989, 0.6622, 0.09035, 0.7267, 0.1214, 0.6172, 0.1638, 0.6737, 0.2989, 0.6172, 0.1638, 0.7267, 0.2447, 0.4688, 0.5078, 0.586, 0.5952, 0.4974, 0.6434, 0.4974, 0.6434, 0.4688, 0.6764, 0.4688, 0.5078, 0.6172, 0.7008, 0.6172, 0.6185, 0.6703, 0.7044, 0.7267, 0.6623, 0.7267, 0.6989, 0.6703, 0.7044])
me_eng2_1d_meshdata.materials.append(mat_eng2_1)
me_eng2_1d_meshdata.use_remesh_preserve_volume = False
me_eng2_1d_meshdata.use_remesh_preserve_attributes = False
me_eng2_1d_meshdata.use_mirror_vertex_groups = False
me_eng2_1d_meshdata.update()

# ---- objects
ob_eng2_1d_mesh = bpy.data.objects.new('eng2_1d_mesh', me_eng2_1d_meshdata)

# ---- transforms, parenting, visibility, modifiers, constraints
ob_eng2_1d_mesh.location = (0.0, 0.0, 0.0)
ob_eng2_1d_mesh.lineart.crease_threshold = 0.0

# ---- collection membership
col_collection_1.objects.link(ob_eng2_1d_mesh)

# ---- scene / render settings (as saved in the file)
scene.frame_start = 1; scene.frame_end = 2; scene.frame_set(1)
scene.render.engine = 'BLENDER_EEVEE_NEXT'
scene.render.resolution_percentage = 50
scene.render.dither_intensity = 0.0
scene.cycles.use_denoising = False
scene.cycles.samples = 128
scene.cycles.sampling_pattern = 'TABULATED_SOBOL'
scene.cycles.light_sampling_threshold = 0.0
scene.cycles.use_adaptive_sampling = False
scene.cycles.use_light_tree = False
scene.cycles.blur_glossy = 0.0
scene.cycles.sample_clamp_indirect = 0.0
scene.view_settings.view_transform = 'Standard'
bpy.context.view_layer.update()

# ---- added for rendering (the .blend has no active camera and no usable light): camera, sun
cam_auto = bpy.data.cameras.new('AutoCamera')
cam_auto.lens = 50.0
cam_auto.sensor_width = 36.0
cam_auto.clip_end = 1000.0
ob_auto_camera = bpy.data.objects.new('AutoCamera', cam_auto)
scene.collection.objects.link(ob_auto_camera)
ob_auto_camera.location = (3.35107, -2.709, 2.68085)
ob_auto_camera.rotation_euler = (1.09748, -7.21219e-08, 0.694738)
scene.camera = ob_auto_camera
light_auto_sun = bpy.data.lights.new('AutoSun', 'SUN')
light_auto_sun.energy = 3.0
light_auto_sun.angle = 0.0523599
ob_auto_sun = bpy.data.objects.new('AutoSun', light_auto_sun)
scene.collection.objects.link(ob_auto_sun)
ob_auto_sun.rotation_euler = (0.872665, 0.174533, 0.523599)
bpy.context.view_layer.update()
